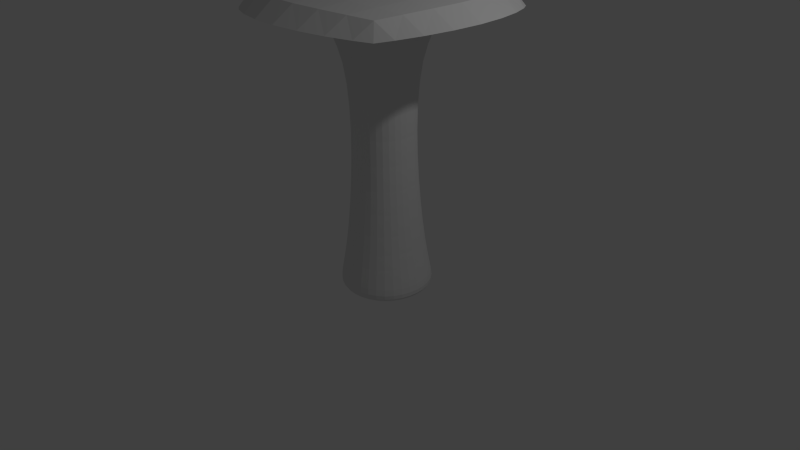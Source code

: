 # Source: jakkarap_yt_.blend  (saved by Blender 2.66.0; exported with 4.5.12 LTS)
import bpy
from mathutils import Matrix  # noqa: F401  (used for matrix-valued properties, if any)

bpy.ops.wm.read_factory_settings(use_empty=True)
scene = bpy.context.scene
scene.name = 'Scene'

# ---- collections
col_collection_1 = bpy.data.collections.new('Collection 1'); scene.collection.children.link(col_collection_1)

# ---- materials (node trees are filled in below, after node groups)
mat_material = bpy.data.materials.new('Material')
mat_material.alpha_threshold = 0.0
mat_material.use_transparent_shadow = False
mat_material.roughness = 0.5
mat_material.line_color = (0.0, 0.0, 0.0, 1.0)

# ---- material node trees

# ---- world
world_world = bpy.data.worlds.new('World'); scene.world = world_world
world_world.color = (0.05088, 0.05088, 0.05088)
world_world.use_sun_shadow = False
world_world.sun_shadow_jitter_overblur = 0.0
world_world.cycles.sampling_method = 'MANUAL'
world_world.cycles.sample_map_resolution = 256

# ---- cameras
cam_camera = bpy.data.cameras.new('Camera')
cam_camera.clip_end = 100.0
cam_camera.lens = 35.0
cam_camera.sensor_width = 32.0
cam_camera.sensor_height = 18.0
cam_camera.ortho_scale = 7.314
cam_camera.dof.focus_distance = 0.0
cam_camera.dof.aperture_fstop = 128.0

# ---- lights
light_lamp = bpy.data.lights.new('Lamp', 'POINT')
light_lamp.transmission_factor = 0.0
light_lamp.cutoff_distance = 30.0
light_lamp.energy = 100.0
light_lamp.shadow_buffer_clip_start = 1.001
light_lamp.shadow_soft_size = 0.1
light_lamp.shadow_maximum_resolution = 0.006
light_lamp.use_absolute_resolution = True
light_lamp.cycles.use_multiple_importance_sampling = False

# ---- meshes
me_cube = bpy.data.meshes.new('Cube')
me_cube.from_pydata([(4.063e-08, 8.413e-08, -0.4963), (0.1271, 6.054e-08, -0.4952), (0.2479, 3.769e-08, -0.4919), (0.3558, 1.336e-08, -0.4865), (2.054e-08, -0.1271, -0.4952), (2.851e-09, -0.2479, -0.4919), (-1.189e-08, -0.3558, -0.4865), (-0.1271, 1.048e-07, -0.4952), (-0.2479, 1.202e-07, -0.4919), (-0.3558, 1.342e-07, -0.4865), (5.887e-08, 0.1271, -0.4952), (7.214e-08, 0.2479, -0.4919), (8.246e-08, 0.3558, -0.4865), (0.1246, 0.1246, -0.4941), (0.2429, 0.1192, -0.4909), (0.3487, 0.1132, -0.4856), (0.1192, 0.2429, -0.4909), (0.2319, 0.2319, -0.4879), (0.332, 0.2191, -0.483), (0.1132, 0.3487, -0.4856), (0.2191, 0.332, -0.483), (0.3104, 0.3104, -0.4789), (0.1246, -0.1246, -0.4941), (0.1192, -0.2429, -0.4909), (0.1132, -0.3487, -0.4856), (0.2429, -0.1192, -0.4909), (0.2319, -0.2319, -0.4879), (0.2191, -0.332, -0.483), (0.3487, -0.1132, -0.4856), (0.332, -0.2191, -0.483), (0.3104, -0.3104, -0.4789), (-0.1246, -0.1246, -0.4941), (-0.2429, -0.1192, -0.4909), (-0.3487, -0.1132, -0.4856), (-0.1192, -0.2429, -0.4909), (-0.2319, -0.2319, -0.4879), (-0.332, -0.2191, -0.483), (-0.1132, -0.3487, -0.4856), (-0.2191, -0.332, -0.483), (-0.3104, -0.3104, -0.4789), (-0.1246, 0.1246, -0.4941), (-0.1192, 0.2429, -0.4909), (-0.1132, 0.3487, -0.4856), (-0.2429, 0.1192, -0.4909), (-0.2319, 0.2319, -0.4879), (-0.2191, 0.332, -0.483), (-0.3487, 0.1132, -0.4856), (-0.332, 0.2191, -0.483), (-0.3104, 0.3104, -0.4789), (-8.763e-08, -1.763e-07, 3.418), (9.786e-08, 0.4541, 3.412), (2.73e-07, 0.8788, 3.394), (4.001e-07, 1.245, 3.363), (-0.4541, 9.374e-09, 3.412), (-0.8788, 2.034e-07, 3.394), (-1.245, 3.597e-07, 3.363), (-2.731e-07, -0.4541, 3.412), (-4.277e-07, -0.8788, 3.394), (-5.754e-07, -1.245, 3.363), (0.4541, -3.753e-07, 3.412), (0.8788, -5.574e-07, 3.394), (1.245, -6.913e-07, 3.363), (0.443, 0.443, 3.406), (0.4184, 0.8575, 3.388), (0.389, 1.215, 3.358), (0.8575, 0.4184, 3.388), (0.8092, 0.8092, 3.371), (0.7493, 1.145, 3.343), (1.215, 0.389, 3.358), (1.145, 0.7493, 3.343), (1.052, 1.052, 3.32), (-0.443, 0.443, 3.406), (-0.8575, 0.4184, 3.388), (-1.215, 0.389, 3.358), (-0.4184, 0.8575, 3.388), (-0.8092, 0.8092, 3.371), (-1.145, 0.7493, 3.343), (-0.389, 1.215, 3.358), (-0.7493, 1.145, 3.343), (-1.052, 1.052, 3.32), (-0.443, -0.443, 3.406), (-0.4184, -0.8575, 3.388), (-0.389, -1.215, 3.358), (-0.8575, -0.4184, 3.388), (-0.8092, -0.8092, 3.371), (-0.7493, -1.145, 3.343), (-1.215, -0.389, 3.358), (-1.145, -0.7493, 3.343), (-1.052, -1.052, 3.32), (0.443, -0.443, 3.406), (0.8575, -0.4184, 3.388), (1.215, -0.389, 3.358), (0.4184, -0.8575, 3.388), (0.8092, -0.8092, 3.371), (1.145, -0.7493, 3.343), (0.389, -1.215, 3.358), (0.7493, -1.145, 3.343), (1.052, -1.052, 3.32), (0.7027, -3.937e-07, 3.093), (0.6899, 0.1404, 3.093), (0.6523, 0.2753, 3.092), (0.5907, 0.399, 3.092), (0.7389, -4.259e-07, 3.165), (0.7479, -4.451e-07, 3.215), (0.7219, -4.525e-07, 3.249), (0.6899, -0.1404, 3.093), (0.6523, -0.2753, 3.092), (0.5907, -0.399, 3.092), (0.6473, -3.581e-07, 2.995), (0.582, -3.176e-07, 2.865), (0.5164, -2.815e-07, 2.699), (0.636, 0.1306, 2.995), (0.6023, 0.256, 2.995), (0.5466, 0.3706, 2.994), (0.5721, 0.1181, 2.865), (0.5423, 0.2314, 2.865), (0.4928, 0.3348, 2.865), (0.5077, 0.105, 2.699), (0.4814, 0.2057, 2.699), (0.4377, 0.2976, 2.699), (0.7245, 0.1452, 3.164), (0.7323, 0.1477, 3.214), (0.7061, 0.1505, 3.247), (0.6831, 0.285, 3.163), (0.689, 0.2892, 3.211), (0.6639, 0.2917, 3.244), (0.6164, 0.4138, 3.161), (0.6209, 0.418, 3.209), (0.6012, 0.4145, 3.239), (0.7245, -0.1452, 3.164), (0.6831, -0.285, 3.163), (0.6164, -0.4138, 3.161), (0.7323, -0.1477, 3.214), (0.689, -0.2892, 3.211), (0.6209, -0.418, 3.209), (0.7061, -0.1505, 3.247), (0.6639, -0.2917, 3.244), (0.6012, -0.4145, 3.239), (0.636, -0.1307, 2.995), (0.5721, -0.1181, 2.865), (0.5077, -0.105, 2.699), (0.6023, -0.256, 2.995), (0.5423, -0.2314, 2.865), (0.4814, -0.2057, 2.699), (0.5466, -0.3706, 2.994), (0.4928, -0.3348, 2.865), (0.4377, -0.2976, 2.699), (-3.504e-07, -0.7027, 3.093), (0.1404, -0.6899, 3.093), (0.2753, -0.6523, 3.092), (0.399, -0.5907, 3.092), (-3.686e-07, -0.7389, 3.165), (-3.79e-07, -0.7479, 3.215), (-3.686e-07, -0.7219, 3.249), (-0.1404, -0.6899, 3.093), (-0.2753, -0.6523, 3.092), (-0.399, -0.5907, 3.092), (-3.244e-07, -0.6473, 2.995), (-2.883e-07, -0.582, 2.865), (-2.478e-07, -0.5164, 2.699), (0.1306, -0.636, 2.995), (0.256, -0.6023, 2.995), (0.3706, -0.5466, 2.994), (0.1181, -0.5721, 2.865), (0.2314, -0.5423, 2.865), (0.3348, -0.4928, 2.865), (0.105, -0.5077, 2.699), (0.2057, -0.4814, 2.699), (0.2976, -0.4377, 2.699), (0.1452, -0.7245, 3.164), (0.1477, -0.7323, 3.214), (0.1505, -0.7061, 3.247), (0.285, -0.6831, 3.163), (0.2892, -0.689, 3.211), (0.2917, -0.6639, 3.244), (0.4138, -0.6164, 3.161), (0.418, -0.6209, 3.209), (0.4145, -0.6012, 3.239), (-0.1452, -0.7245, 3.164), (-0.285, -0.6831, 3.163), (-0.4138, -0.6164, 3.161), (-0.1477, -0.7323, 3.214), (-0.2892, -0.689, 3.211), (-0.418, -0.6209, 3.209), (-0.1505, -0.7061, 3.247), (-0.2917, -0.6639, 3.244), (-0.4145, -0.6012, 3.239), (-0.1307, -0.636, 2.995), (-0.1181, -0.5721, 2.865), (-0.105, -0.5077, 2.699), (-0.256, -0.6023, 2.995), (-0.2314, -0.5423, 2.865), (-0.2057, -0.4814, 2.699), (-0.3706, -0.5466, 2.994), (-0.3348, -0.4928, 2.865), (-0.2976, -0.4377, 2.699), (-0.7027, 1.538e-07, 3.093), (-0.6899, -0.1404, 3.093), (-0.6523, -0.2753, 3.092), (-0.5907, -0.399, 3.092), (-0.7389, 1.608e-07, 3.165), (-0.7479, 1.549e-07, 3.215), (-0.7219, 1.401e-07, 3.249), (-0.6899, 0.1404, 3.093), (-0.6523, 0.2753, 3.092), (-0.5907, 0.399, 3.092), (-0.6473, 1.372e-07, 2.995), (-0.582, 1.158e-07, 2.865), (-0.5164, 9.297e-08, 2.699), (-0.636, -0.1306, 2.995), (-0.6023, -0.256, 2.995), (-0.5466, -0.3706, 2.994), (-0.5721, -0.1181, 2.865), (-0.5423, -0.2314, 2.865), (-0.4928, -0.3348, 2.865), (-0.5077, -0.105, 2.699), (-0.4814, -0.2057, 2.699), (-0.4377, -0.2976, 2.699), (-0.7245, -0.1452, 3.164), (-0.7323, -0.1477, 3.214), (-0.7061, -0.1505, 3.247), (-0.6831, -0.285, 3.163), (-0.689, -0.2892, 3.211), (-0.6639, -0.2917, 3.244), (-0.6164, -0.4138, 3.161), (-0.6209, -0.418, 3.209), (-0.6012, -0.4145, 3.239), (-0.7245, 0.1452, 3.164), (-0.6831, 0.285, 3.163), (-0.6164, 0.4138, 3.161), (-0.7323, 0.1477, 3.214), (-0.689, 0.2892, 3.211), (-0.6209, 0.418, 3.209), (-0.7061, 0.1505, 3.247), (-0.6639, 0.2917, 3.244), (-0.6012, 0.4145, 3.239), (-0.636, 0.1307, 2.995), (-0.5721, 0.1181, 2.865), (-0.5077, 0.105, 2.699), (-0.6023, 0.256, 2.995), (-0.5423, 0.2314, 2.865), (-0.4814, 0.2057, 2.699), (-0.5466, 0.3706, 2.994), (-0.4928, 0.3348, 2.865), (-0.4377, 0.2976, 2.699), (9.48e-08, 0.5724, -0.3667), (0.1157, 0.5624, -0.3666), (0.2266, 0.5328, -0.3663), (0.3281, 0.4837, -0.366), (9.72e-08, 0.5683, -0.4192), (9.72e-08, 0.5477, -0.4513), (9.425e-08, 0.5074, -0.4692), (-0.1157, 0.5624, -0.3666), (-0.2266, 0.5328, -0.3663), (-0.3281, 0.4837, -0.366), (9.13e-08, 0.5628, -0.288), (8.762e-08, 0.5432, -0.177), (8.246e-08, 0.517, -0.0279), (0.1142, 0.5532, -0.2879), (0.2236, 0.5244, -0.2878), (0.3237, 0.4764, -0.2877), (0.1104, 0.534, -0.1769), (0.2162, 0.5063, -0.1769), (0.3129, 0.4602, -0.1769), (0.1051, 0.5082, -0.0279), (0.2059, 0.4819, -0.0279), (0.2979, 0.4381, -0.0279), (0.1141, 0.5582, -0.4189), (0.1113, 0.5376, -0.4509), (0.109, 0.4977, -0.4686), (0.2237, 0.5282, -0.4183), (0.2177, 0.5084, -0.4499), (0.2115, 0.4714, -0.4671), (0.324, 0.4788, -0.4178), (0.3141, 0.4615, -0.4488), (0.301, 0.4311, -0.4652), (-0.1141, 0.5582, -0.4189), (-0.2237, 0.5282, -0.4183), (-0.324, 0.4788, -0.4178), (-0.1113, 0.5376, -0.4509), (-0.2177, 0.5084, -0.4499), (-0.3141, 0.4615, -0.4488), (-0.109, 0.4977, -0.4686), (-0.2115, 0.4714, -0.4671), (-0.301, 0.4311, -0.4652), (-0.1142, 0.5532, -0.2879), (-0.1104, 0.534, -0.1769), (-0.1051, 0.5082, -0.0279), (-0.2236, 0.5244, -0.2878), (-0.2162, 0.5063, -0.1769), (-0.2059, 0.4819, -0.0279), (-0.3237, 0.4764, -0.2877), (-0.3129, 0.4602, -0.1769), (-0.2979, 0.4381, -0.0279), (0.5724, -8.209e-08, -0.3667), (0.5624, 0.1157, -0.3666), (0.5328, 0.2266, -0.3663), (0.4837, 0.3281, -0.366), (0.5628, -9.278e-08, -0.288), (0.5432, -1.046e-07, -0.177), (0.517, -1.134e-07, -0.0279), (0.5624, -0.1157, -0.3666), (0.5328, -0.2266, -0.3663), (0.4837, -0.3281, -0.366), (0.5683, -6.919e-08, -0.4192), (0.5477, -4.708e-08, -0.4513), (0.5074, -3.086e-08, -0.4692), (0.5582, 0.1141, -0.4189), (0.5282, 0.2237, -0.4183), (0.4788, 0.324, -0.4178), (0.5376, 0.1113, -0.4509), (0.5084, 0.2177, -0.4499), (0.4615, 0.3141, -0.4488), (0.4977, 0.109, -0.4686), (0.4714, 0.2115, -0.4671), (0.4311, 0.301, -0.4652), (0.5532, 0.1142, -0.2879), (0.534, 0.1104, -0.1769), (0.5082, 0.1051, -0.0279), (0.5244, 0.2236, -0.2878), (0.5063, 0.2162, -0.1769), (0.4819, 0.2059, -0.0279), (0.4764, 0.3237, -0.2877), (0.4602, 0.3129, -0.1769), (0.4381, 0.2979, -0.0279), (0.5532, -0.1142, -0.2879), (0.5244, -0.2236, -0.2878), (0.4764, -0.3237, -0.2877), (0.534, -0.1104, -0.1769), (0.5063, -0.2162, -0.1769), (0.4602, -0.3129, -0.1769), (0.5082, -0.1051, -0.0279), (0.4819, -0.2059, -0.0279), (0.4381, -0.2979, -0.0279), (0.5582, -0.1141, -0.4189), (0.5376, -0.1113, -0.4509), (0.4977, -0.109, -0.4686), (0.5282, -0.2237, -0.4183), (0.5084, -0.2177, -0.4499), (0.4714, -0.2115, -0.4671), (0.4788, -0.324, -0.4178), (0.4615, -0.3141, -0.4488), (0.4311, -0.301, -0.4652), (0.3976, -1.614e-07, 1.315), (0.3909, 0.08087, 1.315), (0.3706, 0.1584, 1.315), (0.337, 0.2291, 1.315), (0.3932, -1.753e-07, 1.636), (0.4006, -1.934e-07, 1.947), (0.4221, -2.166e-07, 2.236), (0.3909, -0.08087, 1.315), (0.3706, -0.1584, 1.315), (0.337, -0.2291, 1.315), (0.4115, -1.517e-07, 0.9946), (0.4327, -1.418e-07, 0.6884), (0.4588, -1.326e-07, 0.4078), (0.4045, 0.0837, 0.9946), (0.3836, 0.1639, 0.9946), (0.3487, 0.2371, 0.9946), (0.4254, 0.088, 0.6884), (0.4034, 0.1723, 0.6884), (0.3667, 0.2493, 0.6884), (0.4511, 0.09332, 0.4078), (0.4277, 0.1828, 0.4078), (0.3888, 0.2644, 0.4078), (0.3866, 0.07998, 1.636), (0.3938, 0.08148, 1.947), (0.415, 0.08586, 2.236), (0.3666, 0.1566, 1.636), (0.3735, 0.1596, 1.947), (0.3935, 0.1681, 2.236), (0.3332, 0.2266, 1.636), (0.3395, 0.2309, 1.947), (0.3577, 0.2433, 2.236), (0.3866, -0.07998, 1.636), (0.3666, -0.1566, 1.636), (0.3332, -0.2266, 1.636), (0.3938, -0.08149, 1.947), (0.3735, -0.1596, 1.947), (0.3395, -0.2309, 1.947), (0.415, -0.08586, 2.236), (0.3935, -0.1681, 2.236), (0.3577, -0.2433, 2.236), (0.4045, -0.0837, 0.9946), (0.4254, -0.088, 0.6884), (0.4511, -0.09332, 0.4078), (0.3836, -0.1639, 0.9946), (0.4034, -0.1723, 0.6884), (0.4277, -0.1828, 0.4078), (0.3487, -0.2371, 0.9946), (0.3667, -0.2493, 0.6884), (0.3888, -0.2644, 0.4078), (-7.86e-08, -0.5724, -0.3667), (0.1157, -0.5624, -0.3666), (0.2266, -0.5328, -0.3663), (0.3281, -0.4837, -0.366), (-8.855e-08, -0.5628, -0.288), (-9.887e-08, -0.5432, -0.177), (-1.033e-07, -0.517, -0.0279), (-0.1157, -0.5624, -0.3666), (-0.2266, -0.5328, -0.3663), (-0.3281, -0.4837, -0.366), (-6.496e-08, -0.5683, -0.4192), (-5.096e-08, -0.5477, -0.4513), (-3.843e-08, -0.5074, -0.4692), (0.1141, -0.5582, -0.4189), (0.2237, -0.5282, -0.4183), (0.324, -0.4788, -0.4178), (0.1113, -0.5376, -0.4509), (0.2177, -0.5084, -0.4499), (0.3141, -0.4615, -0.4488), (0.109, -0.4977, -0.4686), (0.2115, -0.4714, -0.4671), (0.301, -0.4311, -0.4652), (0.1142, -0.5532, -0.2879), (0.1104, -0.534, -0.1769), (0.1051, -0.5082, -0.0279), (0.2236, -0.5244, -0.2878), (0.2162, -0.5063, -0.1769), (0.2059, -0.4819, -0.0279), (0.3237, -0.4764, -0.2877), (0.3129, -0.4602, -0.1769), (0.2979, -0.4381, -0.0279), (-0.1142, -0.5532, -0.2879), (-0.2236, -0.5244, -0.2878), (-0.3237, -0.4764, -0.2877), (-0.1104, -0.534, -0.1769), (-0.2162, -0.5063, -0.1769), (-0.3129, -0.4602, -0.1769), (-0.1051, -0.5082, -0.0279), (-0.2059, -0.4819, -0.0279), (-0.2979, -0.4381, -0.0279), (-0.1141, -0.5582, -0.4189), (-0.1113, -0.5376, -0.4509), (-0.109, -0.4977, -0.4686), (-0.2237, -0.5282, -0.4183), (-0.2177, -0.5084, -0.4499), (-0.2115, -0.4714, -0.4671), (-0.324, -0.4788, -0.4178), (-0.3141, -0.4615, -0.4488), (-0.301, -0.4311, -0.4652), (-1.464e-07, -0.3976, 1.315), (0.08087, -0.3909, 1.315), (0.1584, -0.3706, 1.315), (0.2291, -0.337, 1.315), (-1.564e-07, -0.3932, 1.636), (-1.715e-07, -0.4006, 1.947), (-1.903e-07, -0.4221, 2.236), (-0.08087, -0.3909, 1.315), (-0.1584, -0.3706, 1.315), (-0.2291, -0.337, 1.315), (-1.387e-07, -0.4115, 0.9946), (-1.32e-07, -0.4327, 0.6884), (-1.239e-07, -0.4588, 0.4078), (0.0837, -0.4045, 0.9946), (0.1639, -0.3836, 0.9946), (0.2371, -0.3487, 0.9946), (0.088, -0.4254, 0.6884), (0.1723, -0.4034, 0.6884), (0.2493, -0.3667, 0.6884), (0.09332, -0.4511, 0.4078), (0.1828, -0.4277, 0.4078), (0.2644, -0.3888, 0.4078), (0.07998, -0.3866, 1.636), (0.08148, -0.3938, 1.947), (0.08586, -0.415, 2.236), (0.1566, -0.3666, 1.636), (0.1596, -0.3735, 1.947), (0.1681, -0.3935, 2.236), (0.2266, -0.3332, 1.636), (0.2309, -0.3395, 1.947), (0.2433, -0.3577, 2.236), (-0.07998, -0.3866, 1.636), (-0.1566, -0.3666, 1.636), (-0.2266, -0.3332, 1.636), (-0.08149, -0.3938, 1.947), (-0.1596, -0.3735, 1.947), (-0.2309, -0.3395, 1.947), (-0.08586, -0.415, 2.236), (-0.1681, -0.3935, 2.236), (-0.2433, -0.3577, 2.236), (-0.0837, -0.4045, 0.9946), (-0.088, -0.4254, 0.6884), (-0.09332, -0.4511, 0.4078), (-0.1639, -0.3836, 0.9946), (-0.1723, -0.4034, 0.6884), (-0.1828, -0.4277, 0.4078), (-0.2371, -0.3487, 0.9946), (-0.2493, -0.3667, 0.6884), (-0.2644, -0.3888, 0.4078), (-0.5724, 1.529e-07, -0.3667), (-0.5624, -0.1157, -0.3666), (-0.5328, -0.2266, -0.3663), (-0.4837, -0.3281, -0.366), (-0.5628, 1.46e-07, -0.288), (-0.5432, 1.357e-07, -0.177), (-0.517, 1.166e-07, -0.0279), (-0.5624, 0.1157, -0.3666), (-0.5328, 0.2266, -0.3663), (-0.4837, 0.3281, -0.366), (-0.5683, 1.608e-07, -0.4192), (-0.5477, 1.608e-07, -0.4513), (-0.5074, 1.549e-07, -0.4692), (-0.5582, -0.1141, -0.4189), (-0.5282, -0.2237, -0.4183), (-0.4788, -0.324, -0.4178), (-0.5376, -0.1113, -0.4509), (-0.5084, -0.2177, -0.4499), (-0.4615, -0.3141, -0.4488), (-0.4977, -0.109, -0.4686), (-0.4714, -0.2115, -0.4671), (-0.4311, -0.301, -0.4652), (-0.5532, -0.1142, -0.2879), (-0.534, -0.1104, -0.1769), (-0.5082, -0.1051, -0.0279), (-0.5244, -0.2236, -0.2878), (-0.5063, -0.2162, -0.1769), (-0.4819, -0.2059, -0.0279), (-0.4764, -0.3237, -0.2877), (-0.4602, -0.3129, -0.1769), (-0.4381, -0.2979, -0.0279), (-0.5532, 0.1142, -0.2879), (-0.5244, 0.2236, -0.2878), (-0.4764, 0.3237, -0.2877), (-0.534, 0.1104, -0.1769), (-0.5063, 0.2162, -0.1769), (-0.4602, 0.3129, -0.1769), (-0.5082, 0.1051, -0.0279), (-0.4819, 0.2059, -0.0279), (-0.4381, 0.2979, -0.0279), (-0.5582, 0.1141, -0.4189), (-0.5376, 0.1113, -0.4509), (-0.4977, 0.109, -0.4686), (-0.5282, 0.2237, -0.4183), (-0.5084, 0.2177, -0.4499), (-0.4714, 0.2115, -0.4671), (-0.4788, 0.324, -0.4178), (-0.4615, 0.3141, -0.4488), (-0.4311, 0.301, -0.4652), (-0.3976, 6.662e-08, 1.315), (-0.3909, -0.08087, 1.315), (-0.3706, -0.1584, 1.315), (-0.337, -0.2291, 1.315), (-0.3932, 6.496e-08, 1.636), (-0.4006, 6.754e-08, 1.947), (-0.4221, 7.233e-08, 2.236), (-0.3909, 0.08087, 1.315), (-0.3706, 0.1584, 1.315), (-0.337, 0.2291, 1.315), (-0.4115, 7.381e-08, 0.9946), (-0.4327, 8.302e-08, 0.6884), (-0.4588, 9.592e-08, 0.4078), (-0.4045, -0.0837, 0.9946), (-0.3836, -0.1639, 0.9946), (-0.3487, -0.2371, 0.9946), (-0.4254, -0.088, 0.6884), (-0.4034, -0.1723, 0.6884), (-0.3667, -0.2493, 0.6884), (-0.4511, -0.09332, 0.4078), (-0.4277, -0.1828, 0.4078), (-0.3888, -0.2644, 0.4078), (-0.3866, -0.07998, 1.636), (-0.3938, -0.08148, 1.947), (-0.415, -0.08586, 2.236), (-0.3666, -0.1566, 1.636), (-0.3735, -0.1596, 1.947), (-0.3935, -0.1681, 2.236), (-0.3332, -0.2266, 1.636), (-0.3395, -0.2309, 1.947), (-0.3577, -0.2433, 2.236), (-0.3866, 0.07998, 1.636), (-0.3666, 0.1566, 1.636), (-0.3332, 0.2266, 1.636), (-0.3938, 0.08148, 1.947), (-0.3735, 0.1596, 1.947), (-0.3395, 0.2309, 1.947), (-0.415, 0.08586, 2.236), (-0.3935, 0.1681, 2.236), (-0.3577, 0.2433, 2.236), (-0.4045, 0.0837, 0.9946), (-0.4254, 0.088, 0.6884), (-0.4511, 0.09332, 0.4078), (-0.3836, 0.1639, 0.9946), (-0.4034, 0.1723, 0.6884), (-0.4277, 0.1828, 0.4078), (-0.3487, 0.2371, 0.9946), (-0.3667, 0.2493, 0.6884), (-0.3888, 0.2644, 0.4078), (1.812e-07, 0.7027, 3.093), (0.1404, 0.6899, 3.093), (0.2753, 0.6523, 3.092), (0.399, 0.5907, 3.092), (1.532e-07, 0.6473, 2.995), (1.267e-07, 0.582, 2.865), (1.001e-07, 0.5164, 2.699), (-0.1404, 0.6899, 3.093), (-0.2753, 0.6523, 3.092), (-0.399, 0.5907, 3.092), (1.974e-07, 0.7389, 3.165), (2.019e-07, 0.7479, 3.215), (1.915e-07, 0.7219, 3.249), (0.1452, 0.7245, 3.164), (0.285, 0.6831, 3.163), (0.4138, 0.6164, 3.161), (0.1477, 0.7323, 3.214), (0.2892, 0.689, 3.211), (0.418, 0.6209, 3.209), (0.1505, 0.7061, 3.247), (0.2917, 0.6639, 3.244), (0.4145, 0.6012, 3.239), (0.1307, 0.636, 2.995), (0.1181, 0.5721, 2.865), (0.105, 0.5077, 2.699), (0.256, 0.6023, 2.995), (0.2314, 0.5423, 2.865), (0.2057, 0.4814, 2.699), (0.3706, 0.5466, 2.994), (0.3348, 0.4928, 2.865), (0.2976, 0.4377, 2.699), (-0.1306, 0.636, 2.995), (-0.256, 0.6023, 2.995), (-0.3706, 0.5466, 2.994), (-0.1181, 0.5721, 2.865), (-0.2314, 0.5423, 2.865), (-0.3348, 0.4928, 2.865), (-0.105, 0.5077, 2.699), (-0.2057, 0.4814, 2.699), (-0.2976, 0.4377, 2.699), (-0.1452, 0.7245, 3.164), (-0.1477, 0.7323, 3.214), (-0.1505, 0.7061, 3.247), (-0.285, 0.6831, 3.163), (-0.2892, 0.689, 3.211), (-0.2917, 0.6639, 3.244), (-0.4138, 0.6164, 3.161), (-0.418, 0.6209, 3.209), (-0.4145, 0.6012, 3.239), (4.376e-08, 0.3976, 1.315), (0.08087, 0.3909, 1.315), (0.1584, 0.3706, 1.315), (0.2291, 0.337, 1.315), (4.708e-08, 0.4115, 0.9946), (5.519e-08, 0.4327, 0.6884), (6.329e-08, 0.4588, 0.4078), (-0.08087, 0.3909, 1.315), (-0.1584, 0.3706, 1.315), (-0.2291, 0.337, 1.315), (4.265e-08, 0.3932, 1.636), (4.634e-08, 0.4006, 1.947), (5.592e-08, 0.4221, 2.236), (0.07998, 0.3866, 1.636), (0.1566, 0.3666, 1.636), (0.2266, 0.3332, 1.636), (0.08148, 0.3938, 1.947), (0.1596, 0.3735, 1.947), (0.2309, 0.3395, 1.947), (0.08586, 0.415, 2.236), (0.1681, 0.3935, 2.236), (0.2433, 0.3577, 2.236), (0.0837, 0.4045, 0.9946), (0.088, 0.4254, 0.6884), (0.09332, 0.4511, 0.4078), (0.1639, 0.3836, 0.9946), (0.1723, 0.4034, 0.6884), (0.1828, 0.4277, 0.4078), (0.2371, 0.3487, 0.9946), (0.2493, 0.3667, 0.6884), (0.2644, 0.3888, 0.4078), (-0.0837, 0.4045, 0.9946), (-0.1639, 0.3836, 0.9946), (-0.2371, 0.3487, 0.9946), (-0.088, 0.4254, 0.6884), (-0.1723, 0.4034, 0.6884), (-0.2493, 0.3667, 0.6884), (-0.09332, 0.4511, 0.4078), (-0.1828, 0.4277, 0.4078), (-0.2644, 0.3888, 0.4078), (-0.07998, 0.3866, 1.636), (-0.08148, 0.3938, 1.947), (-0.08586, 0.415, 2.236), (-0.1566, 0.3666, 1.636), (-0.1596, 0.3735, 1.947), (-0.1681, 0.3935, 2.236), (-0.2266, 0.3332, 1.636), (-0.2309, 0.3395, 1.947), (-0.2433, 0.3577, 2.236), (0.3825, 0.296, -0.4731), (0.4137, 0.2103, -0.4761), (0.4357, 0.1091, -0.4781), (0.4444, -9.854e-09, -0.4789), (0.4357, -0.1091, -0.4781), (0.4137, -0.2103, -0.4761), (0.3825, -0.296, -0.4731), (0.296, 0.3825, -0.4731), (0.2103, 0.4137, -0.4761), (0.1091, 0.4357, -0.4781), (9.093e-08, 0.4444, -0.4789), (-0.1091, 0.4357, -0.4781), (-0.2103, 0.4137, -0.4761), (-0.296, 0.3825, -0.4731), (0.3764, 0.3764, 2.699), (0.4236, 0.4236, 2.865), (0.4693, 0.4693, 2.994), (0.506, 0.506, 3.091), (0.5261, 0.5261, 3.161), (0.53, 0.53, 3.207), (0.518, 0.518, 3.237), (0.296, -0.3825, -0.4731), (0.2103, -0.4137, -0.4761), (0.1091, -0.4357, -0.4781), (-2.626e-08, -0.4444, -0.4789), (-0.1091, -0.4357, -0.4781), (-0.2103, -0.4137, -0.4761), (-0.296, -0.3825, -0.4731), (0.3764, -0.3764, 2.699), (0.4236, -0.4236, 2.865), (0.4693, -0.4693, 2.994), (0.506, -0.506, 3.091), (0.5261, -0.5261, 3.161), (0.53, -0.53, 3.207), (0.518, -0.518, 3.237), (-0.3825, -0.296, -0.4731), (-0.4137, -0.2103, -0.4761), (-0.4357, -0.1091, -0.4781), (-0.4444, 1.49e-07, -0.4789), (-0.4357, 0.1091, -0.4781), (-0.4137, 0.2103, -0.4761), (-0.3825, 0.296, -0.4731), (-0.3764, -0.3764, 2.699), (-0.4236, -0.4236, 2.865), (-0.4693, -0.4693, 2.994), (-0.506, -0.506, 3.091), (-0.5261, -0.5261, 3.161), (-0.53, -0.53, 3.207), (-0.518, -0.518, 3.237), (-0.3764, 0.3764, 2.699), (-0.4236, 0.4236, 2.865), (-0.4693, 0.4693, 2.994), (-0.506, 0.506, 3.091), (-0.5261, 0.5261, 3.161), (-0.53, 0.53, 3.207), (-0.518, 0.518, 3.237), (1.277, 0.9788, 3.149), (1.399, 0.699, 3.165), (1.487, 0.3635, 3.177), (1.522, -7.798e-07, 3.182), (1.487, -0.3635, 3.177), (1.399, -0.699, 3.165), (1.277, -0.9788, 3.149), (0.9788, 1.277, 3.149), (0.699, 1.399, 3.165), (0.3635, 1.487, 3.177), (4.954e-07, 1.522, 3.182), (-0.3635, 1.487, 3.177), (-0.699, 1.399, 3.165), (-0.9788, 1.277, 3.149), (0.9788, -1.277, 3.149), (0.699, -1.399, 3.165), (0.3635, -1.487, 3.177), (-6.904e-07, -1.522, 3.182), (-0.3635, -1.487, 3.177), (-0.699, -1.399, 3.165), (-0.9788, -1.277, 3.149), (-1.277, -0.9788, 3.149), (-1.399, -0.699, 3.165), (-1.487, -0.3635, 3.177), (-1.522, 4.842e-07, 3.182), (-1.487, 0.3635, 3.177), (-1.399, 0.699, 3.165), (-1.277, 0.9788, 3.149), (0.3768, 0.3768, -0.0279), (0.3957, 0.3957, -0.1769), (0.4095, 0.4095, -0.2876), (0.4154, 0.4154, -0.3659), (0.4106, 0.4106, -0.4175), (0.3967, 0.3967, -0.4483), (0.375, 0.375, -0.4641), (0.3077, 0.3077, 2.236), (0.292, 0.292, 1.947), (0.2866, 0.2866, 1.636), (0.2898, 0.2898, 1.315), (0.2999, 0.2999, 0.9946), (0.3153, 0.3153, 0.6884), (0.3344, 0.3344, 0.4078), (0.3768, -0.3768, -0.0279), (0.3957, -0.3957, -0.1769), (0.4095, -0.4095, -0.2876), (0.4154, -0.4154, -0.3659), (0.4106, -0.4106, -0.4175), (0.3967, -0.3967, -0.4483), (0.375, -0.375, -0.4641), (0.3077, -0.3077, 2.236), (0.292, -0.292, 1.947), (0.2866, -0.2866, 1.636), (0.2898, -0.2898, 1.315), (0.2999, -0.2999, 0.9946), (0.3153, -0.3153, 0.6884), (0.3344, -0.3344, 0.4078), (-0.3768, -0.3768, -0.0279), (-0.3957, -0.3957, -0.1769), (-0.4095, -0.4095, -0.2876), (-0.4154, -0.4154, -0.3659), (-0.4106, -0.4106, -0.4175), (-0.3967, -0.3967, -0.4483), (-0.375, -0.375, -0.4641), (-0.3077, -0.3077, 2.236), (-0.292, -0.292, 1.947), (-0.2866, -0.2866, 1.636), (-0.2898, -0.2898, 1.315), (-0.2999, -0.2999, 0.9946), (-0.3153, -0.3153, 0.6884), (-0.3344, -0.3344, 0.4078), (-0.3768, 0.3768, -0.0279), (-0.3957, 0.3957, -0.1769), (-0.4095, 0.4095, -0.2876), (-0.4154, 0.4154, -0.3659), (-0.4106, 0.4106, -0.4175), (-0.3967, 0.3967, -0.4483), (-0.375, 0.375, -0.4641), (-0.3077, 0.3077, 2.236), (-0.292, 0.292, 1.947), (-0.2866, 0.2866, 1.636), (-0.2898, 0.2898, 1.315), (-0.2999, 0.2999, 0.9946), (-0.3153, 0.3153, 0.6884), (-0.3344, 0.3344, 0.4078), (0.4133, 0.281, 0.1651), (0.4546, 0.1943, 0.1651), (0.4794, 0.09919, 0.1651), (0.4877, -1.234e-07, 0.1651), (0.4794, -0.09919, 0.1651), (0.4546, -0.1943, 0.1651), (0.4133, -0.281, 0.1651), (0.3898, 0.2651, 2.491), (0.4288, 0.1832, 2.491), (0.4522, 0.09355, 2.491), (0.46, -2.457e-07, 2.491), (0.4522, -0.09355, 2.491), (0.4288, -0.1832, 2.491), (0.3898, -0.2651, 2.491), (0.281, -0.4133, 0.1651), (0.1943, -0.4546, 0.1651), (0.09919, -0.4794, 0.1651), (-1.155e-07, -0.4877, 0.1651), (-0.09919, -0.4794, 0.1651), (-0.1943, -0.4546, 0.1651), (-0.281, -0.4133, 0.1651), (0.2651, -0.3898, 2.491), (0.1832, -0.4288, 2.491), (0.09355, -0.4522, 2.491), (-2.157e-07, -0.46, 2.491), (-0.09355, -0.4522, 2.491), (-0.1832, -0.4288, 2.491), (-0.2651, -0.3898, 2.491), (-0.4133, -0.281, 0.1651), (-0.4546, -0.1943, 0.1651), (-0.4794, -0.09919, 0.1651), (-0.4877, 1.086e-07, 0.1651), (-0.4794, 0.09919, 0.1651), (-0.4546, 0.1943, 0.1651), (-0.4133, 0.281, 0.1651), (-0.3898, -0.2651, 2.491), (-0.4288, -0.1832, 2.491), (-0.4522, -0.09355, 2.491), (-0.46, 8.026e-08, 2.491), (-0.4522, 0.09355, 2.491), (-0.4288, 0.1832, 2.491), (-0.3898, 0.2651, 2.491), (0.2651, 0.3898, 2.491), (0.1832, 0.4288, 2.491), (0.09355, 0.4522, 2.491), (7.361e-08, 0.46, 2.491), (-0.09355, 0.4522, 2.491), (-0.1832, 0.4288, 2.491), (-0.2651, 0.3898, 2.491), (0.281, 0.4133, 0.1651), (0.1943, 0.4546, 0.1651), (0.09919, 0.4794, 0.1651), (7.251e-08, 0.4877, 0.1651), (-0.09919, 0.4794, 0.1651), (-0.1943, 0.4546, 0.1651), (-0.281, 0.4133, 0.1651), (0.3524, 0.3524, -0.4702), (0.3524, -0.3524, -0.4702), (-0.3524, -0.3524, -0.4702), (-0.3524, 0.3524, -0.4702), (1.159, 1.159, 3.132), (1.159, -1.159, 3.132), (-1.159, -1.159, 3.132), (-1.159, 1.159, 3.132), (0.3554, 0.3554, 0.1651), (0.3352, 0.3352, 2.491), (0.3554, -0.3554, 0.1651), (0.3352, -0.3352, 2.491), (-0.3554, -0.3554, 0.1651), (-0.3352, -0.3352, 2.491), (-0.3554, 0.3554, 0.1651), (-0.3352, 0.3352, 2.491), (-1.192e-07, -1.192e-07, 3.162), (-1.192e-07, -1.192e-07, 3.162), (-1.192e-07, -1.192e-07, 3.162), (-1.192e-07, -1.08e-07, 3.162), (-1.192e-07, -1.192e-07, 3.162), (-1.192e-07, -1.192e-07, 3.162), (-1.192e-07, -1.192e-07, 3.162), (-1.788e-07, -1.192e-07, 3.162), (-1.788e-07, -1.192e-07, 3.162), (-1.49e-07, -1.192e-07, 3.162), (-1.527e-07, -1.192e-07, 3.162), (-1.49e-07, -1.192e-07, 3.162), (-1.788e-07, -1.192e-07, 3.162), (-1.788e-07, -1.192e-07, 3.162), (-1.788e-07, -1.192e-07, 3.162), (-1.788e-07, -1.192e-07, 3.162), (-1.49e-07, -1.192e-07, 3.162), (-1.527e-07, -1.192e-07, 3.162), (-1.49e-07, -1.192e-07, 3.162), (-1.788e-07, -1.192e-07, 3.162), (-1.788e-07, -1.192e-07, 3.162), (-1.192e-07, -1.192e-07, 3.162), (-1.192e-07, -1.192e-07, 3.162), (-1.192e-07, -1.192e-07, 3.162), (-1.192e-07, -1.08e-07, 3.162), (-1.192e-07, -1.192e-07, 3.162), (-1.192e-07, -1.192e-07, 3.162), (-1.192e-07, -1.192e-07, 3.162), (-1.192e-07, -1.192e-07, 3.162), (-1.192e-07, -1.192e-07, 3.162), (-1.192e-07, -1.192e-07, 3.162), (-1.192e-07, -1.192e-07, 3.162)], [], [(0, 10, 13, 1), (1, 13, 14, 2), (2, 14, 15, 3), (3, 15, 688, 689), (10, 11, 16, 13), (13, 16, 17, 14), (14, 17, 18, 15), (15, 18, 687, 688), (11, 12, 19, 16), (16, 19, 20, 17), (17, 20, 21, 18), (18, 21, 686, 687), (12, 696, 695, 19), (19, 695, 694, 20), (20, 694, 693, 21), (21, 693, 882, 686), (0, 1, 22, 4), (4, 22, 23, 5), (5, 23, 24, 6), (6, 24, 709, 710), (1, 2, 25, 22), (22, 25, 26, 23), (23, 26, 27, 24), (24, 27, 708, 709), (2, 3, 28, 25), (25, 28, 29, 26), (26, 29, 30, 27), (27, 30, 707, 708), (3, 689, 690, 28), (28, 690, 691, 29), (29, 691, 692, 30), (30, 692, 883, 707), (0, 4, 31, 7), (7, 31, 32, 8), (8, 32, 33, 9), (9, 33, 723, 724), (4, 5, 34, 31), (31, 34, 35, 32), (32, 35, 36, 33), (33, 36, 722, 723), (5, 6, 37, 34), (34, 37, 38, 35), (35, 38, 39, 36), (36, 39, 721, 722), (6, 710, 711, 37), (37, 711, 712, 38), (38, 712, 713, 39), (39, 713, 884, 721), (0, 7, 40, 10), (10, 40, 41, 11), (11, 41, 42, 12), (12, 42, 697, 696), (7, 8, 43, 40), (40, 43, 44, 41), (41, 44, 45, 42), (42, 45, 698, 697), (8, 9, 46, 43), (43, 46, 47, 44), (44, 47, 48, 45), (45, 48, 699, 698), (9, 724, 725, 46), (46, 725, 726, 47), (47, 726, 727, 48), (48, 727, 885, 699), (49, 59, 62, 50), (50, 62, 63, 51), (51, 63, 64, 52), (52, 64, 751, 752), (59, 60, 65, 62), (62, 65, 66, 63), (63, 66, 67, 64), (64, 67, 750, 751), (60, 61, 68, 65), (65, 68, 69, 66), (66, 69, 70, 67), (67, 70, 749, 750), (61, 745, 744, 68), (68, 744, 743, 69), (69, 743, 742, 70), (70, 742, 886, 749), (49, 50, 71, 53), (53, 71, 72, 54), (54, 72, 73, 55), (55, 73, 767, 766), (50, 51, 74, 71), (71, 74, 75, 72), (72, 75, 76, 73), (73, 76, 768, 767), (51, 52, 77, 74), (74, 77, 78, 75), (75, 78, 79, 76), (76, 79, 769, 768), (52, 752, 753, 77), (77, 753, 754, 78), (78, 754, 755, 79), (79, 755, 889, 769), (49, 53, 80, 56), (56, 80, 81, 57), (57, 81, 82, 58), (58, 82, 760, 759), (53, 54, 83, 80), (80, 83, 84, 81), (81, 84, 85, 82), (82, 85, 761, 760), (54, 55, 86, 83), (83, 86, 87, 84), (84, 87, 88, 85), (85, 88, 762, 761), (55, 766, 765, 86), (86, 765, 764, 87), (87, 764, 763, 88), (88, 763, 888, 762), (49, 56, 89, 59), (59, 89, 90, 60), (60, 90, 91, 61), (61, 91, 746, 745), (56, 57, 92, 89), (89, 92, 93, 90), (90, 93, 94, 91), (91, 94, 747, 746), (57, 58, 95, 92), (92, 95, 96, 93), (93, 96, 97, 94), (94, 97, 748, 747), (58, 759, 758, 95), (95, 758, 757, 96), (96, 757, 756, 97), (97, 756, 887, 748), (98, 108, 111, 99), (99, 111, 112, 100), (100, 112, 113, 101), (101, 113, 702, 703), (108, 109, 114, 111), (111, 114, 115, 112), (112, 115, 116, 113), (113, 116, 701, 702), (109, 110, 117, 114), (114, 117, 118, 115), (115, 118, 119, 116), (116, 119, 700, 701), (110, 836, 835, 117), (117, 835, 834, 118), (118, 834, 833, 119), (119, 833, 891, 700), (98, 99, 120, 102), (102, 120, 121, 103), (103, 121, 122, 104), (104, 122, 744, 745), (99, 100, 123, 120), (120, 123, 124, 121), (121, 124, 125, 122), (122, 125, 743, 744), (100, 101, 126, 123), (123, 126, 127, 124), (124, 127, 128, 125), (125, 128, 742, 743), (101, 703, 704, 126), (126, 704, 705, 127), (127, 705, 706, 128), (128, 706, 886, 742), (98, 102, 129, 105), (105, 129, 130, 106), (106, 130, 131, 107), (107, 131, 718, 717), (102, 103, 132, 129), (129, 132, 133, 130), (130, 133, 134, 131), (131, 134, 719, 718), (103, 104, 135, 132), (132, 135, 136, 133), (133, 136, 137, 134), (134, 137, 720, 719), (104, 745, 746, 135), (135, 746, 747, 136), (136, 747, 748, 137), (137, 748, 887, 720), (98, 105, 138, 108), (108, 138, 139, 109), (109, 139, 140, 110), (110, 140, 837, 836), (105, 106, 141, 138), (138, 141, 142, 139), (139, 142, 143, 140), (140, 143, 838, 837), (106, 107, 144, 141), (141, 144, 145, 142), (142, 145, 146, 143), (143, 146, 839, 838), (107, 717, 716, 144), (144, 716, 715, 145), (145, 715, 714, 146), (146, 714, 893, 839), (147, 157, 160, 148), (148, 160, 161, 149), (149, 161, 162, 150), (150, 162, 716, 717), (157, 158, 163, 160), (160, 163, 164, 161), (161, 164, 165, 162), (162, 165, 715, 716), (158, 159, 166, 163), (163, 166, 167, 164), (164, 167, 168, 165), (165, 168, 714, 715), (159, 850, 849, 166), (166, 849, 848, 167), (167, 848, 847, 168), (168, 847, 893, 714), (147, 148, 169, 151), (151, 169, 170, 152), (152, 170, 171, 153), (153, 171, 758, 759), (148, 149, 172, 169), (169, 172, 173, 170), (170, 173, 174, 171), (171, 174, 757, 758), (149, 150, 175, 172), (172, 175, 176, 173), (173, 176, 177, 174), (174, 177, 756, 757), (150, 717, 718, 175), (175, 718, 719, 176), (176, 719, 720, 177), (177, 720, 887, 756), (147, 151, 178, 154), (154, 178, 179, 155), (155, 179, 180, 156), (156, 180, 732, 731), (151, 152, 181, 178), (178, 181, 182, 179), (179, 182, 183, 180), (180, 183, 733, 732), (152, 153, 184, 181), (181, 184, 185, 182), (182, 185, 186, 183), (183, 186, 734, 733), (153, 759, 760, 184), (184, 760, 761, 185), (185, 761, 762, 186), (186, 762, 888, 734), (147, 154, 187, 157), (157, 187, 188, 158), (158, 188, 189, 159), (159, 189, 851, 850), (154, 155, 190, 187), (187, 190, 191, 188), (188, 191, 192, 189), (189, 192, 852, 851), (155, 156, 193, 190), (190, 193, 194, 191), (191, 194, 195, 192), (192, 195, 853, 852), (156, 731, 730, 193), (193, 730, 729, 194), (194, 729, 728, 195), (195, 728, 895, 853), (196, 206, 209, 197), (197, 209, 210, 198), (198, 210, 211, 199), (199, 211, 730, 731), (206, 207, 212, 209), (209, 212, 213, 210), (210, 213, 214, 211), (211, 214, 729, 730), (207, 208, 215, 212), (212, 215, 216, 213), (213, 216, 217, 214), (214, 217, 728, 729), (208, 864, 863, 215), (215, 863, 862, 216), (216, 862, 861, 217), (217, 861, 895, 728), (196, 197, 218, 200), (200, 218, 219, 201), (201, 219, 220, 202), (202, 220, 765, 766), (197, 198, 221, 218), (218, 221, 222, 219), (219, 222, 223, 220), (220, 223, 764, 765), (198, 199, 224, 221), (221, 224, 225, 222), (222, 225, 226, 223), (223, 226, 763, 764), (199, 731, 732, 224), (224, 732, 733, 225), (225, 733, 734, 226), (226, 734, 888, 763), (196, 200, 227, 203), (203, 227, 228, 204), (204, 228, 229, 205), (205, 229, 739, 738), (200, 201, 230, 227), (227, 230, 231, 228), (228, 231, 232, 229), (229, 232, 740, 739), (201, 202, 233, 230), (230, 233, 234, 231), (231, 234, 235, 232), (232, 235, 741, 740), (202, 766, 767, 233), (233, 767, 768, 234), (234, 768, 769, 235), (235, 769, 889, 741), (196, 203, 236, 206), (206, 236, 237, 207), (207, 237, 238, 208), (208, 238, 865, 864), (203, 204, 239, 236), (236, 239, 240, 237), (237, 240, 241, 238), (238, 241, 866, 865), (204, 205, 242, 239), (239, 242, 243, 240), (240, 243, 244, 241), (241, 244, 867, 866), (205, 738, 737, 242), (242, 737, 736, 243), (243, 736, 735, 244), (244, 735, 897, 867), (245, 255, 258, 246), (246, 258, 259, 247), (247, 259, 260, 248), (248, 260, 772, 773), (255, 256, 261, 258), (258, 261, 262, 259), (259, 262, 263, 260), (260, 263, 771, 772), (256, 257, 264, 261), (261, 264, 265, 262), (262, 265, 266, 263), (263, 266, 770, 771), (257, 878, 877, 264), (264, 877, 876, 265), (265, 876, 875, 266), (266, 875, 890, 770), (245, 246, 267, 249), (249, 267, 268, 250), (250, 268, 269, 251), (251, 269, 695, 696), (246, 247, 270, 267), (267, 270, 271, 268), (268, 271, 272, 269), (269, 272, 694, 695), (247, 248, 273, 270), (270, 273, 274, 271), (271, 274, 275, 272), (272, 275, 693, 694), (248, 773, 774, 273), (273, 774, 775, 274), (274, 775, 776, 275), (275, 776, 882, 693), (245, 249, 276, 252), (252, 276, 277, 253), (253, 277, 278, 254), (254, 278, 816, 815), (249, 250, 279, 276), (276, 279, 280, 277), (277, 280, 281, 278), (278, 281, 817, 816), (250, 251, 282, 279), (279, 282, 283, 280), (280, 283, 284, 281), (281, 284, 818, 817), (251, 696, 697, 282), (282, 697, 698, 283), (283, 698, 699, 284), (284, 699, 885, 818), (245, 252, 285, 255), (255, 285, 286, 256), (256, 286, 287, 257), (257, 287, 879, 878), (252, 253, 288, 285), (285, 288, 289, 286), (286, 289, 290, 287), (287, 290, 880, 879), (253, 254, 291, 288), (288, 291, 292, 289), (289, 292, 293, 290), (290, 293, 881, 880), (254, 815, 814, 291), (291, 814, 813, 292), (292, 813, 812, 293), (293, 812, 896, 881), (294, 304, 307, 295), (295, 307, 308, 296), (296, 308, 309, 297), (297, 309, 774, 773), (304, 305, 310, 307), (307, 310, 311, 308), (308, 311, 312, 309), (309, 312, 775, 774), (305, 306, 313, 310), (310, 313, 314, 311), (311, 314, 315, 312), (312, 315, 776, 775), (306, 689, 688, 313), (313, 688, 687, 314), (314, 687, 686, 315), (315, 686, 882, 776), (294, 295, 316, 298), (298, 316, 317, 299), (299, 317, 318, 300), (300, 318, 828, 829), (295, 296, 319, 316), (316, 319, 320, 317), (317, 320, 321, 318), (318, 321, 827, 828), (296, 297, 322, 319), (319, 322, 323, 320), (320, 323, 324, 321), (321, 324, 826, 827), (297, 773, 772, 322), (322, 772, 771, 323), (323, 771, 770, 324), (324, 770, 890, 826), (294, 298, 325, 301), (301, 325, 326, 302), (302, 326, 327, 303), (303, 327, 786, 787), (298, 299, 328, 325), (325, 328, 329, 326), (326, 329, 330, 327), (327, 330, 785, 786), (299, 300, 331, 328), (328, 331, 332, 329), (329, 332, 333, 330), (330, 333, 784, 785), (300, 829, 830, 331), (331, 830, 831, 332), (332, 831, 832, 333), (333, 832, 892, 784), (294, 301, 334, 304), (304, 334, 335, 305), (305, 335, 336, 306), (306, 336, 690, 689), (301, 302, 337, 334), (334, 337, 338, 335), (335, 338, 339, 336), (336, 339, 691, 690), (302, 303, 340, 337), (337, 340, 341, 338), (338, 341, 342, 339), (339, 342, 692, 691), (303, 787, 788, 340), (340, 788, 789, 341), (341, 789, 790, 342), (342, 790, 883, 692), (343, 353, 356, 344), (344, 356, 357, 345), (345, 357, 358, 346), (346, 358, 781, 780), (353, 354, 359, 356), (356, 359, 360, 357), (357, 360, 361, 358), (358, 361, 782, 781), (354, 355, 362, 359), (359, 362, 363, 360), (360, 363, 364, 361), (361, 364, 783, 782), (355, 829, 828, 362), (362, 828, 827, 363), (363, 827, 826, 364), (364, 826, 890, 783), (343, 344, 365, 347), (347, 365, 366, 348), (348, 366, 367, 349), (349, 367, 835, 836), (344, 345, 368, 365), (365, 368, 369, 366), (366, 369, 370, 367), (367, 370, 834, 835), (345, 346, 371, 368), (368, 371, 372, 369), (369, 372, 373, 370), (370, 373, 833, 834), (346, 780, 779, 371), (371, 779, 778, 372), (372, 778, 777, 373), (373, 777, 891, 833), (343, 347, 374, 350), (350, 374, 375, 351), (351, 375, 376, 352), (352, 376, 793, 794), (347, 348, 377, 374), (374, 377, 378, 375), (375, 378, 379, 376), (376, 379, 792, 793), (348, 349, 380, 377), (377, 380, 381, 378), (378, 381, 382, 379), (379, 382, 791, 792), (349, 836, 837, 380), (380, 837, 838, 381), (381, 838, 839, 382), (382, 839, 893, 791), (343, 350, 383, 353), (353, 383, 384, 354), (354, 384, 385, 355), (355, 385, 830, 829), (350, 351, 386, 383), (383, 386, 387, 384), (384, 387, 388, 385), (385, 388, 831, 830), (351, 352, 389, 386), (386, 389, 390, 387), (387, 390, 391, 388), (388, 391, 832, 831), (352, 794, 795, 389), (389, 795, 796, 390), (390, 796, 797, 391), (391, 797, 892, 832), (392, 402, 405, 393), (393, 405, 406, 394), (394, 406, 407, 395), (395, 407, 788, 787), (402, 403, 408, 405), (405, 408, 409, 406), (406, 409, 410, 407), (407, 410, 789, 788), (403, 404, 411, 408), (408, 411, 412, 409), (409, 412, 413, 410), (410, 413, 790, 789), (404, 710, 709, 411), (411, 709, 708, 412), (412, 708, 707, 413), (413, 707, 883, 790), (392, 393, 414, 396), (396, 414, 415, 397), (397, 415, 416, 398), (398, 416, 842, 843), (393, 394, 417, 414), (414, 417, 418, 415), (415, 418, 419, 416), (416, 419, 841, 842), (394, 395, 420, 417), (417, 420, 421, 418), (418, 421, 422, 419), (419, 422, 840, 841), (395, 787, 786, 420), (420, 786, 785, 421), (421, 785, 784, 422), (422, 784, 892, 840), (392, 396, 423, 399), (399, 423, 424, 400), (400, 424, 425, 401), (401, 425, 800, 801), (396, 397, 426, 423), (423, 426, 427, 424), (424, 427, 428, 425), (425, 428, 799, 800), (397, 398, 429, 426), (426, 429, 430, 427), (427, 430, 431, 428), (428, 431, 798, 799), (398, 843, 844, 429), (429, 844, 845, 430), (430, 845, 846, 431), (431, 846, 894, 798), (392, 399, 432, 402), (402, 432, 433, 403), (403, 433, 434, 404), (404, 434, 711, 710), (399, 400, 435, 432), (432, 435, 436, 433), (433, 436, 437, 434), (434, 437, 712, 711), (400, 401, 438, 435), (435, 438, 439, 436), (436, 439, 440, 437), (437, 440, 713, 712), (401, 801, 802, 438), (438, 802, 803, 439), (439, 803, 804, 440), (440, 804, 884, 713), (441, 451, 454, 442), (442, 454, 455, 443), (443, 455, 456, 444), (444, 456, 795, 794), (451, 452, 457, 454), (454, 457, 458, 455), (455, 458, 459, 456), (456, 459, 796, 795), (452, 453, 460, 457), (457, 460, 461, 458), (458, 461, 462, 459), (459, 462, 797, 796), (453, 843, 842, 460), (460, 842, 841, 461), (461, 841, 840, 462), (462, 840, 892, 797), (441, 442, 463, 445), (445, 463, 464, 446), (446, 464, 465, 447), (447, 465, 849, 850), (442, 443, 466, 463), (463, 466, 467, 464), (464, 467, 468, 465), (465, 468, 848, 849), (443, 444, 469, 466), (466, 469, 470, 467), (467, 470, 471, 468), (468, 471, 847, 848), (444, 794, 793, 469), (469, 793, 792, 470), (470, 792, 791, 471), (471, 791, 893, 847), (441, 445, 472, 448), (448, 472, 473, 449), (449, 473, 474, 450), (450, 474, 807, 808), (445, 446, 475, 472), (472, 475, 476, 473), (473, 476, 477, 474), (474, 477, 806, 807), (446, 447, 478, 475), (475, 478, 479, 476), (476, 479, 480, 477), (477, 480, 805, 806), (447, 850, 851, 478), (478, 851, 852, 479), (479, 852, 853, 480), (480, 853, 895, 805), (441, 448, 481, 451), (451, 481, 482, 452), (452, 482, 483, 453), (453, 483, 844, 843), (448, 449, 484, 481), (481, 484, 485, 482), (482, 485, 486, 483), (483, 486, 845, 844), (449, 450, 487, 484), (484, 487, 488, 485), (485, 488, 489, 486), (486, 489, 846, 845), (450, 808, 809, 487), (487, 809, 810, 488), (488, 810, 811, 489), (489, 811, 894, 846), (490, 500, 503, 491), (491, 503, 504, 492), (492, 504, 505, 493), (493, 505, 802, 801), (500, 501, 506, 503), (503, 506, 507, 504), (504, 507, 508, 505), (505, 508, 803, 802), (501, 502, 509, 506), (506, 509, 510, 507), (507, 510, 511, 508), (508, 511, 804, 803), (502, 724, 723, 509), (509, 723, 722, 510), (510, 722, 721, 511), (511, 721, 884, 804), (490, 491, 512, 494), (494, 512, 513, 495), (495, 513, 514, 496), (496, 514, 856, 857), (491, 492, 515, 512), (512, 515, 516, 513), (513, 516, 517, 514), (514, 517, 855, 856), (492, 493, 518, 515), (515, 518, 519, 516), (516, 519, 520, 517), (517, 520, 854, 855), (493, 801, 800, 518), (518, 800, 799, 519), (519, 799, 798, 520), (520, 798, 894, 854), (490, 494, 521, 497), (497, 521, 522, 498), (498, 522, 523, 499), (499, 523, 814, 815), (494, 495, 524, 521), (521, 524, 525, 522), (522, 525, 526, 523), (523, 526, 813, 814), (495, 496, 527, 524), (524, 527, 528, 525), (525, 528, 529, 526), (526, 529, 812, 813), (496, 857, 858, 527), (527, 858, 859, 528), (528, 859, 860, 529), (529, 860, 896, 812), (490, 497, 530, 500), (500, 530, 531, 501), (501, 531, 532, 502), (502, 532, 725, 724), (497, 498, 533, 530), (530, 533, 534, 531), (531, 534, 535, 532), (532, 535, 726, 725), (498, 499, 536, 533), (533, 536, 537, 534), (534, 537, 538, 535), (535, 538, 727, 726), (499, 815, 816, 536), (536, 816, 817, 537), (537, 817, 818, 538), (538, 818, 885, 727), (539, 549, 552, 540), (540, 552, 553, 541), (541, 553, 554, 542), (542, 554, 809, 808), (549, 550, 555, 552), (552, 555, 556, 553), (553, 556, 557, 554), (554, 557, 810, 809), (550, 551, 558, 555), (555, 558, 559, 556), (556, 559, 560, 557), (557, 560, 811, 810), (551, 857, 856, 558), (558, 856, 855, 559), (559, 855, 854, 560), (560, 854, 894, 811), (539, 540, 561, 543), (543, 561, 562, 544), (544, 562, 563, 545), (545, 563, 863, 864), (540, 541, 564, 561), (561, 564, 565, 562), (562, 565, 566, 563), (563, 566, 862, 863), (541, 542, 567, 564), (564, 567, 568, 565), (565, 568, 569, 566), (566, 569, 861, 862), (542, 808, 807, 567), (567, 807, 806, 568), (568, 806, 805, 569), (569, 805, 895, 861), (539, 543, 570, 546), (546, 570, 571, 547), (547, 571, 572, 548), (548, 572, 821, 822), (543, 544, 573, 570), (570, 573, 574, 571), (571, 574, 575, 572), (572, 575, 820, 821), (544, 545, 576, 573), (573, 576, 577, 574), (574, 577, 578, 575), (575, 578, 819, 820), (545, 864, 865, 576), (576, 865, 866, 577), (577, 866, 867, 578), (578, 867, 897, 819), (539, 546, 579, 549), (549, 579, 580, 550), (550, 580, 581, 551), (551, 581, 858, 857), (546, 547, 582, 579), (579, 582, 583, 580), (580, 583, 584, 581), (581, 584, 859, 858), (547, 548, 585, 582), (582, 585, 586, 583), (583, 586, 587, 584), (584, 587, 860, 859), (548, 822, 823, 585), (585, 823, 824, 586), (586, 824, 825, 587), (587, 825, 896, 860), (588, 598, 601, 589), (589, 601, 602, 590), (590, 602, 603, 591), (591, 603, 704, 703), (598, 599, 604, 601), (601, 604, 605, 602), (602, 605, 606, 603), (603, 606, 705, 704), (599, 600, 607, 604), (604, 607, 608, 605), (605, 608, 609, 606), (606, 609, 706, 705), (600, 752, 751, 607), (607, 751, 750, 608), (608, 750, 749, 609), (609, 749, 886, 706), (588, 589, 610, 592), (592, 610, 611, 593), (593, 611, 612, 594), (594, 612, 870, 871), (589, 590, 613, 610), (610, 613, 614, 611), (611, 614, 615, 612), (612, 615, 869, 870), (590, 591, 616, 613), (613, 616, 617, 614), (614, 617, 618, 615), (615, 618, 868, 869), (591, 703, 702, 616), (616, 702, 701, 617), (617, 701, 700, 618), (618, 700, 891, 868), (588, 592, 619, 595), (595, 619, 620, 596), (596, 620, 621, 597), (597, 621, 737, 738), (592, 593, 622, 619), (619, 622, 623, 620), (620, 623, 624, 621), (621, 624, 736, 737), (593, 594, 625, 622), (622, 625, 626, 623), (623, 626, 627, 624), (624, 627, 735, 736), (594, 871, 872, 625), (625, 872, 873, 626), (626, 873, 874, 627), (627, 874, 897, 735), (588, 595, 628, 598), (598, 628, 629, 599), (599, 629, 630, 600), (600, 630, 753, 752), (595, 596, 631, 628), (628, 631, 632, 629), (629, 632, 633, 630), (630, 633, 754, 753), (596, 597, 634, 631), (631, 634, 635, 632), (632, 635, 636, 633), (633, 636, 755, 754), (597, 738, 739, 634), (634, 739, 740, 635), (635, 740, 741, 636), (636, 741, 889, 755), (637, 647, 650, 638), (638, 650, 651, 639), (639, 651, 652, 640), (640, 652, 779, 780), (647, 648, 653, 650), (650, 653, 654, 651), (651, 654, 655, 652), (652, 655, 778, 779), (648, 649, 656, 653), (653, 656, 657, 654), (654, 657, 658, 655), (655, 658, 777, 778), (649, 871, 870, 656), (656, 870, 869, 657), (657, 869, 868, 658), (658, 868, 891, 777), (637, 638, 659, 641), (641, 659, 660, 642), (642, 660, 661, 643), (643, 661, 877, 878), (638, 639, 662, 659), (659, 662, 663, 660), (660, 663, 664, 661), (661, 664, 876, 877), (639, 640, 665, 662), (662, 665, 666, 663), (663, 666, 667, 664), (664, 667, 875, 876), (640, 780, 781, 665), (665, 781, 782, 666), (666, 782, 783, 667), (667, 783, 890, 875), (637, 641, 668, 644), (644, 668, 669, 645), (645, 669, 670, 646), (646, 670, 823, 822), (641, 642, 671, 668), (668, 671, 672, 669), (669, 672, 673, 670), (670, 673, 824, 823), (642, 643, 674, 671), (671, 674, 675, 672), (672, 675, 676, 673), (673, 676, 825, 824), (643, 878, 879, 674), (674, 879, 880, 675), (675, 880, 881, 676), (676, 881, 896, 825), (637, 644, 677, 647), (647, 677, 678, 648), (648, 678, 679, 649), (649, 679, 872, 871), (644, 645, 680, 677), (677, 680, 681, 678), (678, 681, 682, 679), (679, 682, 873, 872), (645, 646, 683, 680), (680, 683, 684, 681), (681, 684, 685, 682), (682, 685, 874, 873), (646, 822, 821, 683), (683, 821, 820, 684), (684, 820, 819, 685), (685, 819, 897, 874), (759, 758, 914, 915), (754, 755, 911, 910), (749, 750, 906, 905), (746, 745, 901, 902), (769, 768, 924, 925), (764, 763, 919, 920), (760, 759, 915, 916), (755, 889, 929, 911), (750, 751, 907, 906), (747, 746, 902, 903), (742, 886, 926, 898), (889, 769, 925, 929), (765, 764, 920, 921), (761, 760, 916, 917), (756, 887, 927, 912), (751, 752, 908, 907), (748, 747, 903, 904), (743, 742, 898, 899), (766, 765, 921, 922), (762, 761, 917, 918), (757, 756, 912, 913), (752, 753, 909, 908), (887, 748, 904, 927), (744, 743, 899, 900), (767, 766, 922, 923), (888, 762, 918, 928), (758, 757, 913, 914), (753, 754, 910, 909), (886, 749, 905, 926), (745, 744, 900, 901), (768, 767, 923, 924), (763, 888, 928, 919)])
me_cube.materials.append(mat_material)
me_cube.use_remesh_preserve_volume = False
me_cube.use_remesh_preserve_attributes = False
me_cube.use_mirror_vertex_groups = False
me_cube.update()

# ---- objects
ob_cube = bpy.data.objects.new('Cube', me_cube)
ob_lamp = bpy.data.objects.new('Lamp', light_lamp)
ob_camera = bpy.data.objects.new('Camera', cam_camera)

# ---- transforms, parenting, visibility, modifiers, constraints
ob_cube.location = (0.01773, 0.2063, 0.003979)
ob_cube.lock_rotations_4d = False
ob_cube.empty_display_type = 'ARROWS'
ob_cube.lineart.crease_threshold = 0.0
ob_lamp.location = (4.076, 1.005, 5.904)
ob_lamp.rotation_euler = (0.6503, 0.05522, 1.866)
ob_lamp.lock_rotations_4d = False
ob_lamp.empty_display_type = 'ARROWS'
ob_lamp.color = (0.0, 0.0, 0.0, 0.0)
ob_lamp.lineart.crease_threshold = 0.0
ob_camera.location = (7.481, -6.508, 5.344)
ob_camera.rotation_euler = (1.109, 0.01082, 0.8149)
ob_camera.lock_rotations_4d = False
ob_camera.empty_display_type = 'ARROWS'
ob_camera.color = (0.0, 0.0, 0.0, 0.0)
ob_camera.display_type = 'WIRE'
ob_camera.lineart.crease_threshold = 0.0

# ---- collection membership
col_collection_1.objects.link(ob_cube)
col_collection_1.objects.link(ob_lamp)
col_collection_1.objects.link(ob_camera)

# ---- scene / render settings (as saved in the file)
scene.camera = ob_camera
scene.frame_start = 1; scene.frame_end = 250; scene.frame_set(1)
scene.render.engine = 'BLENDER_EEVEE_NEXT'
scene.render.image_settings.color_mode = 'RGB'
scene.render.image_settings.compression = 90
scene.render.resolution_percentage = 50
scene.render.dither_intensity = 0.0
scene.render.bake_margin = 2
scene.cycles.use_denoising = False
scene.cycles.samples = 10
scene.cycles.sampling_pattern = 'TABULATED_SOBOL'
scene.cycles.light_sampling_threshold = 0.0
scene.cycles.use_adaptive_sampling = False
scene.cycles.use_light_tree = False
scene.cycles.blur_glossy = 0.0
scene.cycles.volume_bounces = 1
scene.cycles.pixel_filter_type = 'GAUSSIAN'
scene.cycles.sample_clamp_indirect = 0.0
scene.view_settings.view_transform = 'Standard'
bpy.context.view_layer.update()
